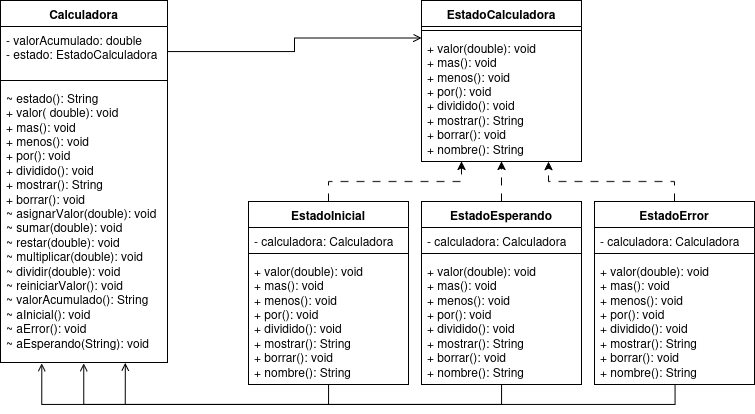

The diagram above was exported from draw.io. Its source (the exported page's mxGraphModel, read from the mxfile embedded in the PNG):
<mxGraphModel dx="916" dy="429" grid="0" gridSize="10" guides="1" tooltips="1" connect="1" arrows="1" fold="1" page="1" pageScale="1" pageWidth="850" pageHeight="1100" math="0" shadow="0">
  <root>
    <mxCell id="0" />
    <mxCell id="1" parent="0" />
    <mxCell id="Q3YitTW7xwBd1buw1cgt-25" parent="1" style="swimlane;fontStyle=1;align=center;verticalAlign=top;childLayout=stackLayout;horizontal=1;startSize=26;horizontalStack=0;resizeParent=1;resizeParentMax=0;resizeLast=0;collapsible=1;marginBottom=0;whiteSpace=wrap;html=1;" value="EstadoCalculadora" vertex="1">
      <mxGeometry height="161" width="160" x="446" y="55" as="geometry" />
    </mxCell>
    <mxCell id="Q3YitTW7xwBd1buw1cgt-27" parent="Q3YitTW7xwBd1buw1cgt-25" style="line;strokeWidth=1;fillColor=none;align=left;verticalAlign=middle;spacingTop=-1;spacingLeft=3;spacingRight=3;rotatable=0;labelPosition=right;points=[];portConstraint=eastwest;strokeColor=inherit;" value="" vertex="1">
      <mxGeometry height="8" width="160" y="26" as="geometry" />
    </mxCell>
    <mxCell id="Q3YitTW7xwBd1buw1cgt-28" parent="Q3YitTW7xwBd1buw1cgt-25" style="text;strokeColor=none;fillColor=none;align=left;verticalAlign=top;spacingLeft=4;spacingRight=4;overflow=hidden;rotatable=0;points=[[0,0.5],[1,0.5]];portConstraint=eastwest;whiteSpace=wrap;html=1;" value="+ valor(double): void&lt;br&gt;+ mas(): void&lt;br&gt;+ menos(): void&lt;br&gt;+ por(): void&lt;br&gt;+ dividido(): void&lt;br&gt;+ mostrar(): String&lt;br&gt;+ borrar(): void&lt;br&gt;+ nombre(): String" vertex="1">
      <mxGeometry height="127" width="160" y="34" as="geometry" />
    </mxCell>
    <mxCell id="Q3YitTW7xwBd1buw1cgt-49" edge="1" parent="1" source="Q3YitTW7xwBd1buw1cgt-29" style="edgeStyle=orthogonalEdgeStyle;rounded=0;orthogonalLoop=1;jettySize=auto;html=1;exitX=0.5;exitY=0;exitDx=0;exitDy=0;entryX=0.25;entryY=1;entryDx=0;entryDy=0;dashed=1;dashPattern=8 8;" target="Q3YitTW7xwBd1buw1cgt-25">
      <mxGeometry relative="1" as="geometry" />
    </mxCell>
    <mxCell id="Q3YitTW7xwBd1buw1cgt-29" parent="1" style="swimlane;fontStyle=1;align=center;verticalAlign=top;childLayout=stackLayout;horizontal=1;startSize=26;horizontalStack=0;resizeParent=1;resizeParentMax=0;resizeLast=0;collapsible=1;marginBottom=0;whiteSpace=wrap;html=1;" value="EstadoInicial" vertex="1">
      <mxGeometry height="183" width="160" x="273" y="256" as="geometry" />
    </mxCell>
    <mxCell id="Q3YitTW7xwBd1buw1cgt-50" parent="Q3YitTW7xwBd1buw1cgt-29" style="text;strokeColor=none;fillColor=none;align=left;verticalAlign=top;spacingLeft=4;spacingRight=4;overflow=hidden;rotatable=0;points=[[0,0.5],[1,0.5]];portConstraint=eastwest;whiteSpace=wrap;html=1;" value="- calculadora: Calculadora&lt;div&gt;&lt;br/&gt;&lt;/div&gt;" vertex="1">
      <mxGeometry height="22" width="160" y="26" as="geometry" />
    </mxCell>
    <mxCell id="Q3YitTW7xwBd1buw1cgt-30" parent="Q3YitTW7xwBd1buw1cgt-29" style="line;strokeWidth=1;fillColor=none;align=left;verticalAlign=middle;spacingTop=-1;spacingLeft=3;spacingRight=3;rotatable=0;labelPosition=right;points=[];portConstraint=eastwest;strokeColor=inherit;" value="" vertex="1">
      <mxGeometry height="8" width="160" y="48" as="geometry" />
    </mxCell>
    <mxCell id="Q3YitTW7xwBd1buw1cgt-31" parent="Q3YitTW7xwBd1buw1cgt-29" style="text;strokeColor=none;fillColor=none;align=left;verticalAlign=top;spacingLeft=4;spacingRight=4;overflow=hidden;rotatable=0;points=[[0,0.5],[1,0.5]];portConstraint=eastwest;whiteSpace=wrap;html=1;" value="+ valor(double): void&lt;br&gt;+ mas(): void&lt;br&gt;+ menos(): void&lt;br&gt;+ por(): void&lt;br&gt;+ dividido(): void&lt;br&gt;+ mostrar(): String&lt;br&gt;+ borrar(): void&lt;br&gt;+ nombre(): String" vertex="1">
      <mxGeometry height="127" width="160" y="56" as="geometry" />
    </mxCell>
    <mxCell id="Q3YitTW7xwBd1buw1cgt-48" edge="1" parent="1" source="Q3YitTW7xwBd1buw1cgt-35" style="edgeStyle=orthogonalEdgeStyle;rounded=0;orthogonalLoop=1;jettySize=auto;html=1;entryX=0.5;entryY=1;entryDx=0;entryDy=0;dashed=1;dashPattern=8 8;" target="Q3YitTW7xwBd1buw1cgt-25" value="">
      <mxGeometry relative="1" as="geometry" />
    </mxCell>
    <mxCell id="Q3YitTW7xwBd1buw1cgt-58" edge="1" parent="1" source="Q3YitTW7xwBd1buw1cgt-35" style="edgeStyle=orthogonalEdgeStyle;rounded=0;orthogonalLoop=1;jettySize=auto;html=1;exitX=0.5;exitY=1;exitDx=0;exitDy=0;entryX=0.498;entryY=1.003;entryDx=0;entryDy=0;entryPerimeter=0;endArrow=open;endFill=0;" target="Q3YitTW7xwBd1buw1cgt-56">
      <mxGeometry relative="1" as="geometry">
        <mxPoint x="259" y="447" as="targetPoint" />
      </mxGeometry>
    </mxCell>
    <mxCell id="Q3YitTW7xwBd1buw1cgt-35" parent="1" style="swimlane;fontStyle=1;align=center;verticalAlign=top;childLayout=stackLayout;horizontal=1;startSize=26;horizontalStack=0;resizeParent=1;resizeParentMax=0;resizeLast=0;collapsible=1;marginBottom=0;whiteSpace=wrap;html=1;" value="EstadoEsperando" vertex="1">
      <mxGeometry height="183" width="160" x="446" y="256" as="geometry" />
    </mxCell>
    <mxCell id="Q3YitTW7xwBd1buw1cgt-51" parent="Q3YitTW7xwBd1buw1cgt-35" style="text;strokeColor=none;fillColor=none;align=left;verticalAlign=top;spacingLeft=4;spacingRight=4;overflow=hidden;rotatable=0;points=[[0,0.5],[1,0.5]];portConstraint=eastwest;whiteSpace=wrap;html=1;" value="- calculadora: Calculadora&lt;div&gt;&lt;br/&gt;&lt;/div&gt;" vertex="1">
      <mxGeometry height="22" width="160" y="26" as="geometry" />
    </mxCell>
    <mxCell id="Q3YitTW7xwBd1buw1cgt-36" parent="Q3YitTW7xwBd1buw1cgt-35" style="line;strokeWidth=1;fillColor=none;align=left;verticalAlign=middle;spacingTop=-1;spacingLeft=3;spacingRight=3;rotatable=0;labelPosition=right;points=[];portConstraint=eastwest;strokeColor=inherit;" value="" vertex="1">
      <mxGeometry height="8" width="160" y="48" as="geometry" />
    </mxCell>
    <mxCell id="Q3YitTW7xwBd1buw1cgt-37" parent="Q3YitTW7xwBd1buw1cgt-35" style="text;strokeColor=none;fillColor=none;align=left;verticalAlign=top;spacingLeft=4;spacingRight=4;overflow=hidden;rotatable=0;points=[[0,0.5],[1,0.5]];portConstraint=eastwest;whiteSpace=wrap;html=1;" value="+ valor(double): void&lt;br&gt;+ mas(): void&lt;br&gt;+ menos(): void&lt;br&gt;+ por(): void&lt;br&gt;+ dividido(): void&lt;br&gt;+ mostrar(): String&lt;br&gt;+ borrar(): void&lt;br&gt;+ nombre(): String" vertex="1">
      <mxGeometry height="127" width="160" y="56" as="geometry" />
    </mxCell>
    <mxCell id="Q3YitTW7xwBd1buw1cgt-47" edge="1" parent="1" source="Q3YitTW7xwBd1buw1cgt-38" style="edgeStyle=orthogonalEdgeStyle;rounded=0;orthogonalLoop=1;jettySize=auto;html=1;entryX=0.794;entryY=1.002;entryDx=0;entryDy=0;entryPerimeter=0;dashed=1;dashPattern=8 8;" target="Q3YitTW7xwBd1buw1cgt-28" value="">
      <mxGeometry relative="1" as="geometry" />
    </mxCell>
    <mxCell id="Q3YitTW7xwBd1buw1cgt-57" edge="1" parent="1" source="Q3YitTW7xwBd1buw1cgt-40" style="edgeStyle=orthogonalEdgeStyle;rounded=0;orthogonalLoop=1;jettySize=auto;html=1;exitX=0.503;exitY=1;exitDx=0;exitDy=0;entryX=0.247;entryY=1.003;entryDx=0;entryDy=0;entryPerimeter=0;exitPerimeter=0;endArrow=open;endFill=0;" target="Q3YitTW7xwBd1buw1cgt-56">
      <mxGeometry relative="1" as="geometry">
        <mxPoint x="81" y="524" as="targetPoint" />
      </mxGeometry>
    </mxCell>
    <mxCell id="Q3YitTW7xwBd1buw1cgt-38" parent="1" style="swimlane;fontStyle=1;align=center;verticalAlign=top;childLayout=stackLayout;horizontal=1;startSize=26;horizontalStack=0;resizeParent=1;resizeParentMax=0;resizeLast=0;collapsible=1;marginBottom=0;whiteSpace=wrap;html=1;" value="EstadoError" vertex="1">
      <mxGeometry height="183" width="160" x="619" y="256" as="geometry" />
    </mxCell>
    <mxCell id="Q3YitTW7xwBd1buw1cgt-52" parent="Q3YitTW7xwBd1buw1cgt-38" style="text;strokeColor=none;fillColor=none;align=left;verticalAlign=top;spacingLeft=4;spacingRight=4;overflow=hidden;rotatable=0;points=[[0,0.5],[1,0.5]];portConstraint=eastwest;whiteSpace=wrap;html=1;" value="- calculadora: Calculadora&lt;div&gt;&lt;br/&gt;&lt;/div&gt;" vertex="1">
      <mxGeometry height="22" width="160" y="26" as="geometry" />
    </mxCell>
    <mxCell id="Q3YitTW7xwBd1buw1cgt-39" parent="Q3YitTW7xwBd1buw1cgt-38" style="line;strokeWidth=1;fillColor=none;align=left;verticalAlign=middle;spacingTop=-1;spacingLeft=3;spacingRight=3;rotatable=0;labelPosition=right;points=[];portConstraint=eastwest;strokeColor=inherit;" value="" vertex="1">
      <mxGeometry height="8" width="160" y="48" as="geometry" />
    </mxCell>
    <mxCell id="Q3YitTW7xwBd1buw1cgt-40" parent="Q3YitTW7xwBd1buw1cgt-38" style="text;strokeColor=none;fillColor=none;align=left;verticalAlign=top;spacingLeft=4;spacingRight=4;overflow=hidden;rotatable=0;points=[[0,0.5],[1,0.5]];portConstraint=eastwest;whiteSpace=wrap;html=1;" value="+ valor(double): void&lt;br&gt;+ mas(): void&lt;br&gt;+ menos(): void&lt;br&gt;+ por(): void&lt;br&gt;+ dividido(): void&lt;br&gt;+ mostrar(): String&lt;br&gt;+ borrar(): void&lt;br&gt;+ nombre(): String" vertex="1">
      <mxGeometry height="127" width="160" y="56" as="geometry" />
    </mxCell>
    <mxCell id="Q3YitTW7xwBd1buw1cgt-53" parent="1" style="swimlane;fontStyle=1;align=center;verticalAlign=top;childLayout=stackLayout;horizontal=1;startSize=26;horizontalStack=0;resizeParent=1;resizeParentMax=0;resizeLast=0;collapsible=1;marginBottom=0;whiteSpace=wrap;html=1;" value="Calculadora" vertex="1">
      <mxGeometry height="362" width="167" x="25" y="55" as="geometry" />
    </mxCell>
    <mxCell id="Q3YitTW7xwBd1buw1cgt-54" parent="Q3YitTW7xwBd1buw1cgt-53" style="text;strokeColor=none;fillColor=none;align=left;verticalAlign=top;spacingLeft=4;spacingRight=4;overflow=hidden;rotatable=0;points=[[0,0.5],[1,0.5]];portConstraint=eastwest;whiteSpace=wrap;html=1;" value="- valorAcumulado: double&lt;br&gt;- estado: EstadoCalculadora" vertex="1">
      <mxGeometry height="50" width="167" y="26" as="geometry" />
    </mxCell>
    <mxCell id="Q3YitTW7xwBd1buw1cgt-55" parent="Q3YitTW7xwBd1buw1cgt-53" style="line;strokeWidth=1;fillColor=none;align=left;verticalAlign=middle;spacingTop=-1;spacingLeft=3;spacingRight=3;rotatable=0;labelPosition=right;points=[];portConstraint=eastwest;strokeColor=inherit;" value="" vertex="1">
      <mxGeometry height="8" width="167" y="76" as="geometry" />
    </mxCell>
    <mxCell id="Q3YitTW7xwBd1buw1cgt-56" parent="Q3YitTW7xwBd1buw1cgt-53" style="text;strokeColor=none;fillColor=none;align=left;verticalAlign=top;spacingLeft=4;spacingRight=4;overflow=hidden;rotatable=0;points=[[0,0.5],[1,0.5]];portConstraint=eastwest;whiteSpace=wrap;html=1;" value="~ estado(): String&lt;br&gt;+ valor( double): void&lt;br&gt;+ mas(): void&lt;br&gt;+ menos(): void&lt;br&gt;+ por(): void&lt;br&gt;+ dividido(): void&lt;br&gt;+ mostrar(): String&lt;br&gt;+ borrar(): void&lt;br&gt;~ asignarValor(double): void&lt;br&gt;~ sumar(double): void&lt;br&gt;~ restar(double): void&lt;br&gt;~ multiplicar(double): void&lt;br&gt;~ dividir(double): void&lt;br&gt;~ reiniciarValor(): void&lt;br&gt;~ valorAcumulado(): String&lt;br&gt;~ aInicial(): void&lt;br&gt;~ aError(): void&lt;br&gt;~ aEsperando(String): void" vertex="1">
      <mxGeometry height="278" width="167" y="84" as="geometry" />
    </mxCell>
    <mxCell id="Q3YitTW7xwBd1buw1cgt-59" edge="1" parent="1" source="Q3YitTW7xwBd1buw1cgt-29" style="edgeStyle=orthogonalEdgeStyle;rounded=0;orthogonalLoop=1;jettySize=auto;html=1;exitX=0.5;exitY=1;exitDx=0;exitDy=0;entryX=0.747;entryY=1.001;entryDx=0;entryDy=0;entryPerimeter=0;endArrow=open;endFill=0;" target="Q3YitTW7xwBd1buw1cgt-56">
      <mxGeometry relative="1" as="geometry" />
    </mxCell>
    <mxCell id="Q3YitTW7xwBd1buw1cgt-60" edge="1" parent="1" source="Q3YitTW7xwBd1buw1cgt-54" style="edgeStyle=orthogonalEdgeStyle;rounded=0;orthogonalLoop=1;jettySize=auto;html=1;exitX=1;exitY=0.5;exitDx=0;exitDy=0;entryX=0;entryY=0.027;entryDx=0;entryDy=0;entryPerimeter=0;endArrow=open;endFill=0;" target="Q3YitTW7xwBd1buw1cgt-28">
      <mxGeometry relative="1" as="geometry" />
    </mxCell>
  </root>
</mxGraphModel>